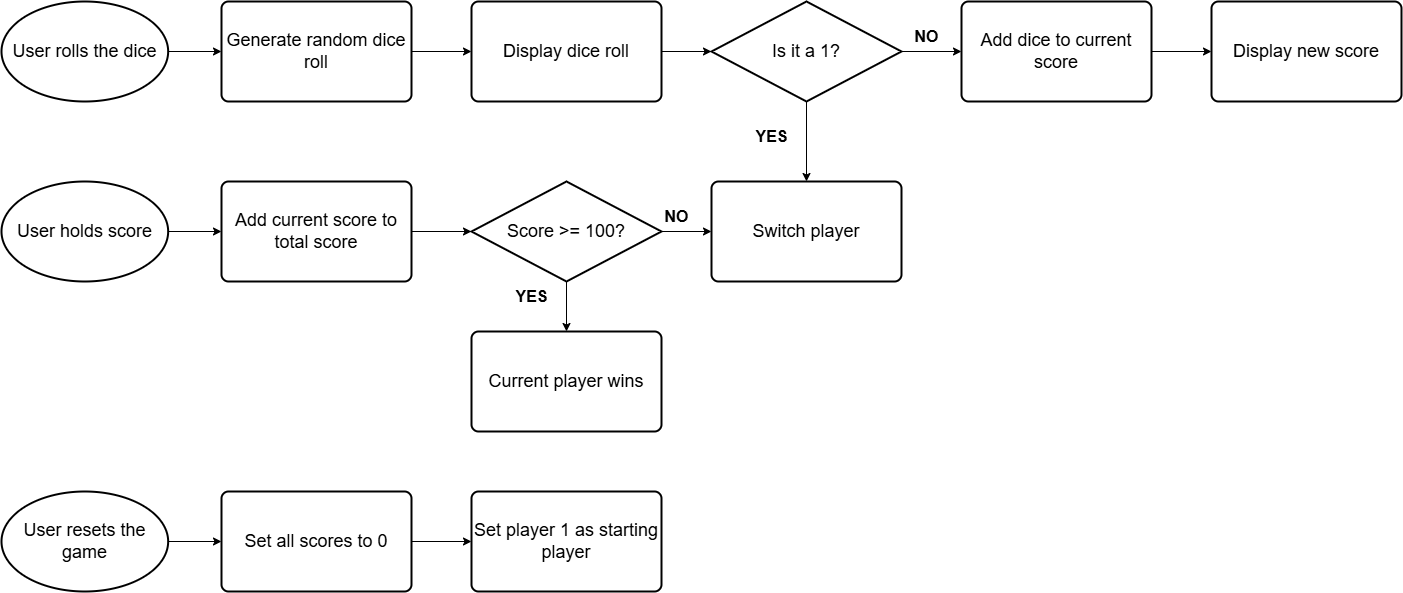

The diagram above was exported from draw.io. Its source (the exported page's mxGraphModel, read from the mxfile embedded in the PNG):
<mxGraphModel dx="2049" dy="1120" grid="1" gridSize="10" guides="1" tooltips="1" connect="1" arrows="1" fold="1" page="1" pageScale="1" pageWidth="1654" pageHeight="1169" math="0" shadow="0">
  <root>
    <mxCell id="0" />
    <mxCell id="1" parent="0" />
    <mxCell id="1311i1WyjgSA4vVJBUH_-16" style="edgeStyle=orthogonalEdgeStyle;rounded=0;orthogonalLoop=1;jettySize=auto;html=1;exitX=1;exitY=0.5;exitDx=0;exitDy=0;exitPerimeter=0;entryX=0;entryY=0.5;entryDx=0;entryDy=0;" edge="1" parent="1" source="1311i1WyjgSA4vVJBUH_-1" target="1311i1WyjgSA4vVJBUH_-2">
      <mxGeometry relative="1" as="geometry" />
    </mxCell>
    <mxCell id="1311i1WyjgSA4vVJBUH_-1" value="&lt;font style=&quot;font-size: 18px;&quot;&gt;User rolls the dice&lt;/font&gt;" style="strokeWidth=2;html=1;shape=mxgraph.flowchart.start_1;whiteSpace=wrap;" vertex="1" parent="1">
      <mxGeometry x="127" y="140" width="166.66" height="100" as="geometry" />
    </mxCell>
    <mxCell id="1311i1WyjgSA4vVJBUH_-17" style="edgeStyle=orthogonalEdgeStyle;rounded=0;orthogonalLoop=1;jettySize=auto;html=1;exitX=1;exitY=0.5;exitDx=0;exitDy=0;entryX=0;entryY=0.5;entryDx=0;entryDy=0;" edge="1" parent="1" source="1311i1WyjgSA4vVJBUH_-2" target="1311i1WyjgSA4vVJBUH_-3">
      <mxGeometry relative="1" as="geometry" />
    </mxCell>
    <mxCell id="1311i1WyjgSA4vVJBUH_-2" value="&lt;span style=&quot;font-size: 18px;&quot;&gt;Generate random dice roll&lt;/span&gt;" style="rounded=1;whiteSpace=wrap;html=1;absoluteArcSize=1;arcSize=14;strokeWidth=2;" vertex="1" parent="1">
      <mxGeometry x="347" y="140" width="190" height="100" as="geometry" />
    </mxCell>
    <mxCell id="1311i1WyjgSA4vVJBUH_-3" value="&lt;span style=&quot;font-size: 18px;&quot;&gt;Display dice roll&lt;/span&gt;" style="rounded=1;whiteSpace=wrap;html=1;absoluteArcSize=1;arcSize=14;strokeWidth=2;" vertex="1" parent="1">
      <mxGeometry x="597" y="140" width="190" height="100" as="geometry" />
    </mxCell>
    <mxCell id="1311i1WyjgSA4vVJBUH_-19" style="edgeStyle=orthogonalEdgeStyle;rounded=0;orthogonalLoop=1;jettySize=auto;html=1;exitX=1;exitY=0.5;exitDx=0;exitDy=0;exitPerimeter=0;entryX=0;entryY=0.5;entryDx=0;entryDy=0;" edge="1" parent="1" source="1311i1WyjgSA4vVJBUH_-4" target="1311i1WyjgSA4vVJBUH_-5">
      <mxGeometry relative="1" as="geometry" />
    </mxCell>
    <mxCell id="1311i1WyjgSA4vVJBUH_-22" style="edgeStyle=orthogonalEdgeStyle;rounded=0;orthogonalLoop=1;jettySize=auto;html=1;exitX=0.5;exitY=1;exitDx=0;exitDy=0;exitPerimeter=0;entryX=0.5;entryY=0;entryDx=0;entryDy=0;" edge="1" parent="1" source="1311i1WyjgSA4vVJBUH_-4" target="1311i1WyjgSA4vVJBUH_-7">
      <mxGeometry relative="1" as="geometry" />
    </mxCell>
    <mxCell id="1311i1WyjgSA4vVJBUH_-4" value="&lt;span style=&quot;font-size: 18px;&quot;&gt;Is it a 1?&lt;/span&gt;" style="strokeWidth=2;html=1;shape=mxgraph.flowchart.decision;whiteSpace=wrap;" vertex="1" parent="1">
      <mxGeometry x="837" y="140" width="190" height="100" as="geometry" />
    </mxCell>
    <mxCell id="1311i1WyjgSA4vVJBUH_-20" style="edgeStyle=orthogonalEdgeStyle;rounded=0;orthogonalLoop=1;jettySize=auto;html=1;exitX=1;exitY=0.5;exitDx=0;exitDy=0;entryX=0;entryY=0.5;entryDx=0;entryDy=0;" edge="1" parent="1" source="1311i1WyjgSA4vVJBUH_-5" target="1311i1WyjgSA4vVJBUH_-6">
      <mxGeometry relative="1" as="geometry" />
    </mxCell>
    <mxCell id="1311i1WyjgSA4vVJBUH_-5" value="&lt;span style=&quot;font-size: 18px;&quot;&gt;Add dice to current score&lt;/span&gt;" style="rounded=1;whiteSpace=wrap;html=1;absoluteArcSize=1;arcSize=14;strokeWidth=2;" vertex="1" parent="1">
      <mxGeometry x="1087" y="140" width="190" height="100" as="geometry" />
    </mxCell>
    <mxCell id="1311i1WyjgSA4vVJBUH_-6" value="&lt;span style=&quot;font-size: 18px;&quot;&gt;Display new score&lt;/span&gt;" style="rounded=1;whiteSpace=wrap;html=1;absoluteArcSize=1;arcSize=14;strokeWidth=2;" vertex="1" parent="1">
      <mxGeometry x="1337" y="140" width="190" height="100" as="geometry" />
    </mxCell>
    <mxCell id="1311i1WyjgSA4vVJBUH_-7" value="&lt;span style=&quot;font-size: 18px;&quot;&gt;Switch player&lt;/span&gt;" style="rounded=1;whiteSpace=wrap;html=1;absoluteArcSize=1;arcSize=14;strokeWidth=2;" vertex="1" parent="1">
      <mxGeometry x="837" y="320" width="190" height="100" as="geometry" />
    </mxCell>
    <mxCell id="1311i1WyjgSA4vVJBUH_-27" style="edgeStyle=orthogonalEdgeStyle;rounded=0;orthogonalLoop=1;jettySize=auto;html=1;exitX=1;exitY=0.5;exitDx=0;exitDy=0;exitPerimeter=0;entryX=0;entryY=0.5;entryDx=0;entryDy=0;" edge="1" parent="1" source="1311i1WyjgSA4vVJBUH_-8" target="1311i1WyjgSA4vVJBUH_-7">
      <mxGeometry relative="1" as="geometry" />
    </mxCell>
    <mxCell id="1311i1WyjgSA4vVJBUH_-29" style="edgeStyle=orthogonalEdgeStyle;rounded=0;orthogonalLoop=1;jettySize=auto;html=1;exitX=0.5;exitY=1;exitDx=0;exitDy=0;exitPerimeter=0;entryX=0.5;entryY=0;entryDx=0;entryDy=0;" edge="1" parent="1" source="1311i1WyjgSA4vVJBUH_-8" target="1311i1WyjgSA4vVJBUH_-9">
      <mxGeometry relative="1" as="geometry" />
    </mxCell>
    <mxCell id="1311i1WyjgSA4vVJBUH_-8" value="&lt;span style=&quot;font-size: 18px;&quot;&gt;Score &amp;gt;= 100?&lt;/span&gt;" style="strokeWidth=2;html=1;shape=mxgraph.flowchart.decision;whiteSpace=wrap;" vertex="1" parent="1">
      <mxGeometry x="597" y="320" width="190" height="100" as="geometry" />
    </mxCell>
    <mxCell id="1311i1WyjgSA4vVJBUH_-9" value="&lt;span style=&quot;font-size: 18px;&quot;&gt;Current player wins&lt;/span&gt;" style="rounded=1;whiteSpace=wrap;html=1;absoluteArcSize=1;arcSize=14;strokeWidth=2;" vertex="1" parent="1">
      <mxGeometry x="597" y="470" width="190" height="100" as="geometry" />
    </mxCell>
    <mxCell id="1311i1WyjgSA4vVJBUH_-10" value="&lt;span style=&quot;font-size: 18px;&quot;&gt;Add current score to total score&lt;/span&gt;" style="rounded=1;whiteSpace=wrap;html=1;absoluteArcSize=1;arcSize=14;strokeWidth=2;" vertex="1" parent="1">
      <mxGeometry x="347" y="320" width="190" height="100" as="geometry" />
    </mxCell>
    <mxCell id="1311i1WyjgSA4vVJBUH_-24" style="edgeStyle=orthogonalEdgeStyle;rounded=0;orthogonalLoop=1;jettySize=auto;html=1;exitX=1;exitY=0.5;exitDx=0;exitDy=0;exitPerimeter=0;entryX=0;entryY=0.5;entryDx=0;entryDy=0;" edge="1" parent="1" source="1311i1WyjgSA4vVJBUH_-11" target="1311i1WyjgSA4vVJBUH_-10">
      <mxGeometry relative="1" as="geometry" />
    </mxCell>
    <mxCell id="1311i1WyjgSA4vVJBUH_-11" value="&lt;font style=&quot;font-size: 18px;&quot;&gt;User holds score&lt;/font&gt;" style="strokeWidth=2;html=1;shape=mxgraph.flowchart.start_1;whiteSpace=wrap;" vertex="1" parent="1">
      <mxGeometry x="127" y="320" width="166.66" height="100" as="geometry" />
    </mxCell>
    <mxCell id="1311i1WyjgSA4vVJBUH_-31" style="edgeStyle=orthogonalEdgeStyle;rounded=0;orthogonalLoop=1;jettySize=auto;html=1;exitX=1;exitY=0.5;exitDx=0;exitDy=0;exitPerimeter=0;entryX=0;entryY=0.5;entryDx=0;entryDy=0;" edge="1" parent="1" source="1311i1WyjgSA4vVJBUH_-13" target="1311i1WyjgSA4vVJBUH_-14">
      <mxGeometry relative="1" as="geometry" />
    </mxCell>
    <mxCell id="1311i1WyjgSA4vVJBUH_-13" value="&lt;font style=&quot;font-size: 18px;&quot;&gt;User resets the game&lt;/font&gt;" style="strokeWidth=2;html=1;shape=mxgraph.flowchart.start_1;whiteSpace=wrap;" vertex="1" parent="1">
      <mxGeometry x="127" y="630" width="166.66" height="100" as="geometry" />
    </mxCell>
    <mxCell id="1311i1WyjgSA4vVJBUH_-32" style="edgeStyle=orthogonalEdgeStyle;rounded=0;orthogonalLoop=1;jettySize=auto;html=1;exitX=1;exitY=0.5;exitDx=0;exitDy=0;entryX=0;entryY=0.5;entryDx=0;entryDy=0;" edge="1" parent="1" source="1311i1WyjgSA4vVJBUH_-14" target="1311i1WyjgSA4vVJBUH_-15">
      <mxGeometry relative="1" as="geometry" />
    </mxCell>
    <mxCell id="1311i1WyjgSA4vVJBUH_-14" value="&lt;span style=&quot;font-size: 18px;&quot;&gt;Set all scores to 0&lt;/span&gt;" style="rounded=1;whiteSpace=wrap;html=1;absoluteArcSize=1;arcSize=14;strokeWidth=2;" vertex="1" parent="1">
      <mxGeometry x="347" y="630" width="190" height="100" as="geometry" />
    </mxCell>
    <mxCell id="1311i1WyjgSA4vVJBUH_-15" value="&lt;span style=&quot;font-size: 18px;&quot;&gt;Set player 1 as starting player&lt;/span&gt;" style="rounded=1;whiteSpace=wrap;html=1;absoluteArcSize=1;arcSize=14;strokeWidth=2;" vertex="1" parent="1">
      <mxGeometry x="597" y="630" width="190" height="100" as="geometry" />
    </mxCell>
    <mxCell id="1311i1WyjgSA4vVJBUH_-18" style="edgeStyle=orthogonalEdgeStyle;rounded=0;orthogonalLoop=1;jettySize=auto;html=1;exitX=1;exitY=0.5;exitDx=0;exitDy=0;entryX=0;entryY=0.5;entryDx=0;entryDy=0;entryPerimeter=0;" edge="1" parent="1" source="1311i1WyjgSA4vVJBUH_-3" target="1311i1WyjgSA4vVJBUH_-4">
      <mxGeometry relative="1" as="geometry" />
    </mxCell>
    <mxCell id="1311i1WyjgSA4vVJBUH_-21" value="&lt;b&gt;&lt;font style=&quot;font-size: 16px;&quot;&gt;NO&lt;/font&gt;&lt;/b&gt;" style="text;html=1;align=center;verticalAlign=middle;resizable=0;points=[];autosize=1;strokeColor=none;fillColor=none;" vertex="1" parent="1">
      <mxGeometry x="1027" y="160" width="50" height="30" as="geometry" />
    </mxCell>
    <mxCell id="1311i1WyjgSA4vVJBUH_-23" value="&lt;b&gt;&lt;font style=&quot;font-size: 16px;&quot;&gt;YES&lt;/font&gt;&lt;/b&gt;" style="text;html=1;align=center;verticalAlign=middle;resizable=0;points=[];autosize=1;strokeColor=none;fillColor=none;" vertex="1" parent="1">
      <mxGeometry x="867" y="260" width="60" height="30" as="geometry" />
    </mxCell>
    <mxCell id="1311i1WyjgSA4vVJBUH_-25" style="edgeStyle=orthogonalEdgeStyle;rounded=0;orthogonalLoop=1;jettySize=auto;html=1;exitX=1;exitY=0.5;exitDx=0;exitDy=0;entryX=0;entryY=0.5;entryDx=0;entryDy=0;entryPerimeter=0;" edge="1" parent="1" source="1311i1WyjgSA4vVJBUH_-10" target="1311i1WyjgSA4vVJBUH_-8">
      <mxGeometry relative="1" as="geometry" />
    </mxCell>
    <mxCell id="1311i1WyjgSA4vVJBUH_-28" value="&lt;b&gt;&lt;font style=&quot;font-size: 16px;&quot;&gt;NO&lt;/font&gt;&lt;/b&gt;" style="text;html=1;align=center;verticalAlign=middle;resizable=0;points=[];autosize=1;strokeColor=none;fillColor=none;" vertex="1" parent="1">
      <mxGeometry x="777" y="340" width="50" height="30" as="geometry" />
    </mxCell>
    <mxCell id="1311i1WyjgSA4vVJBUH_-30" value="&lt;b&gt;&lt;font style=&quot;font-size: 16px;&quot;&gt;YES&lt;/font&gt;&lt;/b&gt;" style="text;html=1;align=center;verticalAlign=middle;resizable=0;points=[];autosize=1;strokeColor=none;fillColor=none;" vertex="1" parent="1">
      <mxGeometry x="627" y="420" width="60" height="30" as="geometry" />
    </mxCell>
  </root>
</mxGraphModel>